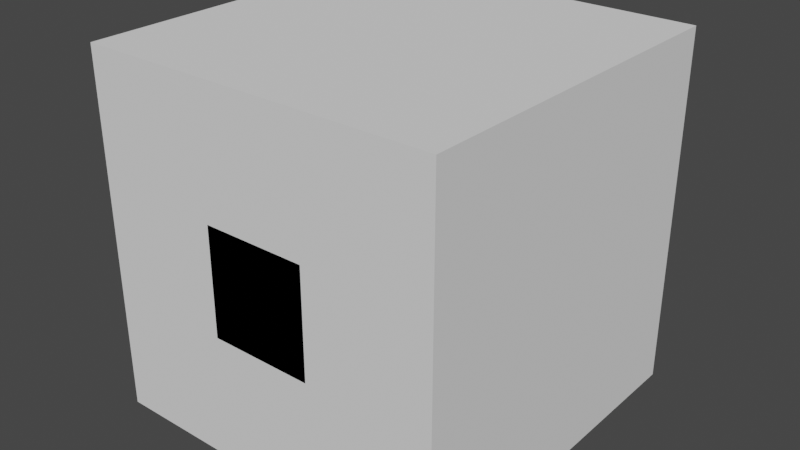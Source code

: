 # Source: arrow.blend  (saved by Blender 3.6.13; exported with 4.5.12 LTS)
import bpy
from mathutils import Matrix  # noqa: F401  (used for matrix-valued properties, if any)

bpy.ops.wm.read_factory_settings(use_empty=True)
scene = bpy.context.scene
scene.name = 'Scene'

# ---- collections
col_collection = bpy.data.collections.new('Collection'); scene.collection.children.link(col_collection)

# ---- materials (node trees are filled in below, after node groups)
mat_material = bpy.data.materials.new('Material')
mat_material.alpha_threshold = 0.0
mat_material.use_transparent_shadow = False
mat_material.roughness = 0.5
mat_material.line_color = (0.0, 0.0, 0.0, 1.0)

# ---- material node trees
mat_material.use_nodes = True; mat_material.node_tree.nodes.clear()
_N = mat_material.node_tree.nodes; _L = mat_material.node_tree.links
n0 = _N.new('ShaderNodeOutputMaterial'); n0.name = 'Material Output'; n0.location = (300, 300)
n1 = _N.new('ShaderNodeBsdfPrincipled'); n1.name = 'Principled BSDF'; n1.location = (10, 300)
n1.distribution = 'GGX'
n1.subsurface_method = 'RANDOM_WALK_SKIN'
n1.inputs[3].default_value = 1.45
n1.inputs[27].default_value = (0.0, 0.0, 0.0, 1.0)
n1.inputs[28].default_value = 1.0
_L.new(n1.outputs[0], n0.inputs[0])
n0.is_active_output = True

# ---- world
world_world = bpy.data.worlds.new('World'); scene.world = world_world
world_world.use_nodes = True; world_world.node_tree.nodes.clear()
_N = world_world.node_tree.nodes; _L = world_world.node_tree.links
n0 = _N.new('ShaderNodeOutputWorld'); n0.name = 'World Output'; n0.location = (300, 300)
n1 = _N.new('ShaderNodeBackground'); n1.name = 'Background'; n1.location = (10, 300)
n1.inputs[0].default_value = (0.05088, 0.05088, 0.05088, 1.0)
_L.new(n1.outputs[0], n0.inputs[0])
n0.is_active_output = True
world_world.color = (0.05088, 0.05088, 0.05088)
world_world.use_sun_shadow = False
world_world.sun_shadow_jitter_overblur = 0.0

# ---- meshes
me_cube = bpy.data.meshes.new('Cube')
me_cube.from_pydata([(0.288, 0.8, 0.3), (0.288, 0.8, -0.3), (0.288, -0.2, 0.3), (0.288, -0.2, -0.3), (-0.288, 0.8, 0.3), (-0.288, 0.8, -0.3), (-0.288, -0.2, 0.3), (-0.288, -0.2, -0.3), (0.7366, 0.8, 0.3), (0.7366, 0.8, -0.3), (-0.7366, 0.8, 0.3), (-0.7366, 0.8, -0.3), (0.0, 1.8, 0.3), (0.0, 1.8, -0.3)], [], [(0, 4, 6, 2), (3, 2, 6, 7), (7, 6, 4, 5), (5, 4, 10, 11), (1, 0, 2, 3), (1, 9, 8, 0), (8, 9, 13, 12), (11, 10, 12, 13), (10, 4, 12), (0, 12, 4), (0, 8, 12), (11, 13, 5), (13, 1, 5), (9, 1, 13), (5, 1, 3, 7)])
me_cube.polygons.foreach_set('use_smooth', [True] * 15)
_uv = me_cube.uv_layers.new(name='UVMap')
_uv.uv.foreach_set('vector', [0.625, 0.5, 0.875, 0.5, 0.875, 0.75, 0.625, 0.75, 0.375, 0.75, 0.625, 0.75, 0.625, 1.0, 0.375, 1.0, 0.375, 0.0, 0.625, 0.0, 0.625, 0.25, 0.375, 0.25, 0.375, 0.25, 0.625, 0.25, 0.625, 0.25, 0.375, 0.25, 0.375, 0.5, 0.625, 0.5, 0.625, 0.75, 0.375, 0.75, 0.375, 0.5, 0.375, 0.5, 0.625, 0.5, 0.625, 0.5, 0.625, 0.5, 0.375, 0.5, 0.375, 0.5, 0.625, 0.5, 0.375, 0.25, 0.625, 0.25, 0.625, 0.25, 0.375, 0.25, 0.625, 0.25, 0.625, 0.25, 0.625, 0.25, 0.625, 0.5, 0.625, 0.25, 0.625, 0.25, 0.625, 0.5, 0.625, 0.5, 0.625, 0.25, 0.375, 0.25, 0.375, 0.25, 0.375, 0.25, 0.375, 0.25, 0.0, 0.0, 0.375, 0.25, 0.375, 0.5, 0.0, 0.0, 0.375, 0.5, 0.375, 0.25, 0.0, 0.0, 0.375, 0.75, 0.375, 1.0])
me_cube.materials.append(mat_material)
me_cube.use_mirror_vertex_groups = False
me_cube.update()
me_cube_001 = bpy.data.meshes.new('Cube.001')
me_cube_001.from_pydata([(-1.0, -1.0, -1.0), (-1.0, -1.0, 1.0), (-1.0, 1.0, -1.0), (-1.0, 1.0, 1.0), (1.0, -1.0, -1.0), (1.0, -1.0, 1.0), (1.0, 1.0, -1.0), (1.0, 1.0, 1.0)], [], [(0, 1, 3, 2), (2, 3, 7, 6), (6, 7, 5, 4), (4, 5, 1, 0), (2, 6, 4, 0), (7, 3, 1, 5)])
_uv = me_cube_001.uv_layers.new(name='UVMap')
_uv.uv.foreach_set('vector', [0.375, 0.0, 0.625, 0.0, 0.625, 0.25, 0.375, 0.25, 0.375, 0.25, 0.625, 0.25, 0.625, 0.5, 0.375, 0.5, 0.375, 0.5, 0.625, 0.5, 0.625, 0.75, 0.375, 0.75, 0.375, 0.75, 0.625, 0.75, 0.625, 1.0, 0.375, 1.0, 0.125, 0.5, 0.375, 0.5, 0.375, 0.75, 0.125, 0.75, 0.625, 0.5, 0.875, 0.5, 0.875, 0.75, 0.625, 0.75])
me_cube_001.update()

# ---- objects
ob_cube = bpy.data.objects.new('Cube', me_cube)
ob_cube_001 = bpy.data.objects.new('Cube.001', me_cube_001)

# ---- transforms, parenting, visibility, modifiers, constraints
ob_cube.location = (0.0, -0.8, 0.0)
ob_cube.lock_rotations_4d = False
ob_cube.empty_display_type = 'ARROWS'
ob_cube.lineart.crease_threshold = 0.0
ob_cube_001.location = (0.0, 0.0, 0.0)

# ---- collection membership
col_collection.objects.link(ob_cube)
col_collection.objects.link(ob_cube_001)

# ---- scene / render settings (as saved in the file)
scene.frame_start = 1; scene.frame_end = 250; scene.frame_set(1)
scene.render.engine = 'BLENDER_EEVEE_NEXT'
scene.cycles.sampling_pattern = 'TABULATED_SOBOL'
scene.view_settings.view_transform = 'Filmic'
bpy.context.view_layer.update()

# ---- added for rendering (the .blend has no active camera and no usable light): camera, sun
cam_auto = bpy.data.cameras.new('AutoCamera')
cam_auto.lens = 50.0
cam_auto.sensor_width = 36.0
cam_auto.clip_end = 1000.0
ob_auto_camera = bpy.data.objects.new('AutoCamera', cam_auto)
scene.collection.objects.link(ob_auto_camera)
ob_auto_camera.location = (3.20507, -3.84609, 2.56406)
ob_auto_camera.rotation_euler = (1.09748, -7.21219e-08, 0.694738)
scene.camera = ob_auto_camera
light_auto_sun = bpy.data.lights.new('AutoSun', 'SUN')
light_auto_sun.energy = 3.0
light_auto_sun.angle = 0.0523599
ob_auto_sun = bpy.data.objects.new('AutoSun', light_auto_sun)
scene.collection.objects.link(ob_auto_sun)
ob_auto_sun.rotation_euler = (0.872665, 0.174533, 0.523599)
bpy.context.view_layer.update()
